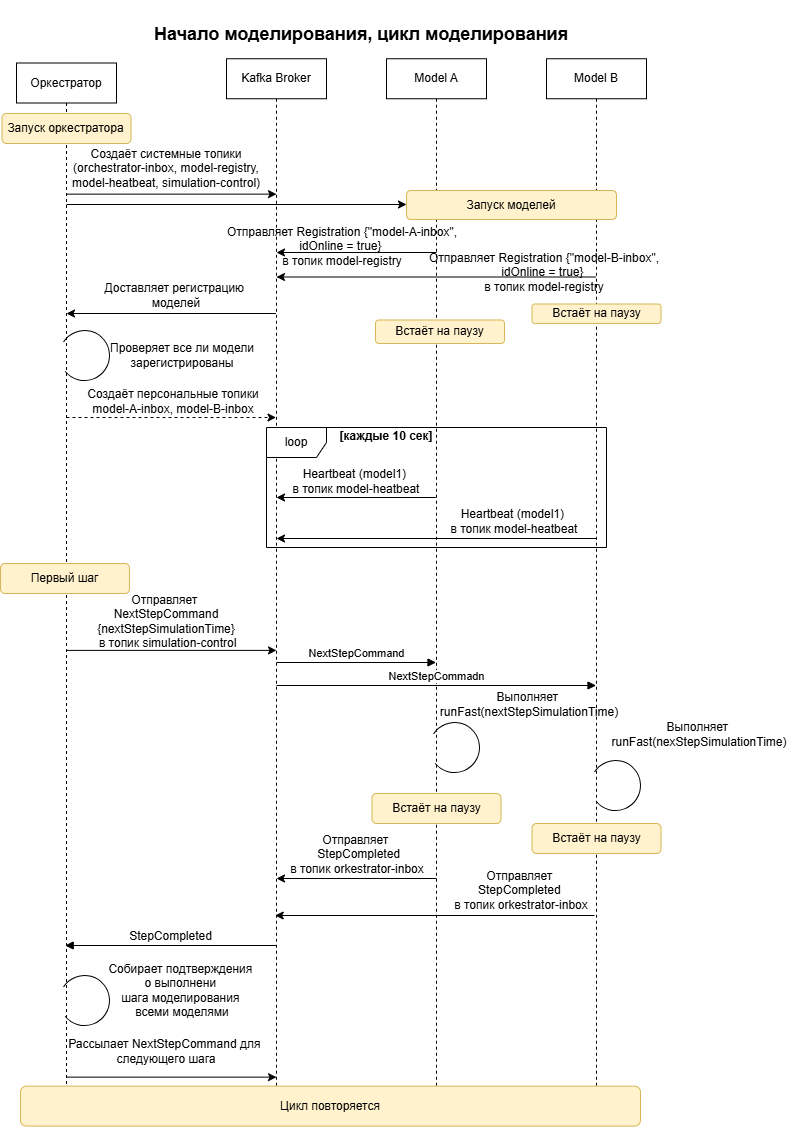

The diagram above was exported from draw.io. Its source (the exported page's mxGraphModel, read from the mxfile embedded in the PNG):
<mxGraphModel dx="749" dy="568" grid="1" gridSize="10" guides="1" tooltips="1" connect="1" arrows="1" fold="1" page="1" pageScale="1" pageWidth="827" pageHeight="1169" math="0" shadow="0">
  <root>
    <mxCell id="0" />
    <mxCell id="1" parent="0" />
    <mxCell id="S5_7cMvrpzju5E8HdfYD-1" parent="1" style="shape=umlLifeline;perimeter=lifelinePerimeter;whiteSpace=wrap;html=1;container=1;dropTarget=0;collapsible=0;recursiveResize=0;outlineConnect=0;portConstraint=eastwest;newEdgeStyle={&quot;curved&quot;:0,&quot;rounded&quot;:0};" value="Оркестратор" vertex="1">
      <mxGeometry height="1050.5" width="100" x="67" y="63.5" as="geometry" />
    </mxCell>
    <mxCell id="S5_7cMvrpzju5E8HdfYD-2" parent="1" style="shape=umlLifeline;perimeter=lifelinePerimeter;whiteSpace=wrap;html=1;container=1;dropTarget=0;collapsible=0;recursiveResize=0;outlineConnect=0;portConstraint=eastwest;newEdgeStyle={&quot;curved&quot;:0,&quot;rounded&quot;:0};" value="Kafka Broker" vertex="1">
      <mxGeometry height="1054.75" width="100" x="277" y="59.25" as="geometry" />
    </mxCell>
    <mxCell id="S5_7cMvrpzju5E8HdfYD-3" parent="1" style="shape=umlLifeline;perimeter=lifelinePerimeter;whiteSpace=wrap;html=1;container=1;dropTarget=0;collapsible=0;recursiveResize=0;outlineConnect=0;portConstraint=eastwest;newEdgeStyle={&quot;curved&quot;:0,&quot;rounded&quot;:0};" value="Model A" vertex="1">
      <mxGeometry height="1054.75" width="100" x="437" y="59.25" as="geometry" />
    </mxCell>
    <mxCell id="S5_7cMvrpzju5E8HdfYD-4" parent="1" style="shape=umlLifeline;perimeter=lifelinePerimeter;whiteSpace=wrap;html=1;container=1;dropTarget=0;collapsible=0;recursiveResize=0;outlineConnect=0;portConstraint=eastwest;newEdgeStyle={&quot;curved&quot;:0,&quot;rounded&quot;:0};" value="Model B" vertex="1">
      <mxGeometry height="1054.75" width="100" x="597" y="59.25" as="geometry" />
    </mxCell>
    <mxCell id="S5_7cMvrpzju5E8HdfYD-5" parent="1" style="rounded=1;whiteSpace=wrap;html=1;fillColor=#fff2cc;strokeColor=#d6b656;" value="Запуск оркестратора" vertex="1">
      <mxGeometry height="30" width="129" x="52.5" y="114" as="geometry" />
    </mxCell>
    <mxCell id="S5_7cMvrpzju5E8HdfYD-6" parent="1" style="rounded=1;whiteSpace=wrap;html=1;fillColor=#fff2cc;strokeColor=#d6b656;" value="Запуск моделей" vertex="1">
      <mxGeometry height="29" width="210" x="457" y="191" as="geometry" />
    </mxCell>
    <mxCell id="S5_7cMvrpzju5E8HdfYD-7" edge="1" parent="1" style="endArrow=classic;html=1;rounded=0;" value="">
      <mxGeometry height="50" relative="1" width="50" as="geometry">
        <mxPoint x="117.5" y="194.64" as="sourcePoint" />
        <mxPoint x="327" y="194.64" as="targetPoint" />
      </mxGeometry>
    </mxCell>
    <mxCell id="S5_7cMvrpzju5E8HdfYD-8" parent="1" style="text;html=1;whiteSpace=wrap;strokeColor=none;fillColor=none;align=center;verticalAlign=middle;rounded=0;" value="Создаёт системные топики (orchestrator-inbox, model-registry, model-heatbeat, simulation-control)" vertex="1">
      <mxGeometry height="30" width="200" x="117" y="154" as="geometry" />
    </mxCell>
    <mxCell id="S5_7cMvrpzju5E8HdfYD-9" edge="1" parent="1" style="endArrow=classic;html=1;rounded=0;entryX=0;entryY=0.5;entryDx=0;entryDy=0;" value="">
      <mxGeometry height="50" relative="1" width="50" as="geometry">
        <mxPoint x="117" y="205" as="sourcePoint" />
        <mxPoint x="457" y="205" as="targetPoint" />
      </mxGeometry>
    </mxCell>
    <mxCell id="S5_7cMvrpzju5E8HdfYD-10" edge="1" parent="1" style="endArrow=classic;html=1;rounded=0;" value="">
      <mxGeometry height="50" relative="1" width="50" as="geometry">
        <mxPoint x="487" y="253" as="sourcePoint" />
        <mxPoint x="326.97736842105246" y="252.99999999999977" as="targetPoint" />
      </mxGeometry>
    </mxCell>
    <mxCell id="S5_7cMvrpzju5E8HdfYD-11" parent="1" style="text;html=1;whiteSpace=wrap;strokeColor=none;fillColor=none;align=center;verticalAlign=middle;rounded=0;" value="Отправляет Registration {&quot;model-A-inbox&quot;, idOnline = true}&amp;nbsp;&lt;div&gt;в топик model-registry&lt;/div&gt;" vertex="1">
      <mxGeometry height="30" width="254" x="266" y="231.5" as="geometry" />
    </mxCell>
    <mxCell id="S5_7cMvrpzju5E8HdfYD-12" edge="1" parent="1" style="endArrow=classic;html=1;rounded=0;" value="">
      <mxGeometry height="50" relative="1" width="50" as="geometry">
        <mxPoint x="646.5" y="277.4999999999998" as="sourcePoint" />
        <mxPoint x="326.97736842105246" y="277.4999999999998" as="targetPoint" />
      </mxGeometry>
    </mxCell>
    <mxCell id="S5_7cMvrpzju5E8HdfYD-14" edge="1" parent="1" style="endArrow=classic;html=1;rounded=0;" value="">
      <mxGeometry height="50" relative="1" width="50" as="geometry">
        <mxPoint x="326.5" y="313.9999999999998" as="sourcePoint" />
        <mxPoint x="116.99736842105244" y="313.9999999999998" as="targetPoint" />
      </mxGeometry>
    </mxCell>
    <mxCell id="S5_7cMvrpzju5E8HdfYD-15" parent="1" style="text;html=1;whiteSpace=wrap;strokeColor=none;fillColor=none;align=center;verticalAlign=middle;rounded=0;" value="Доставляет регистрацию&amp;nbsp;&lt;div&gt;моделей&lt;/div&gt;" vertex="1">
      <mxGeometry height="30" width="200" x="127" y="281" as="geometry" />
    </mxCell>
    <mxCell id="S5_7cMvrpzju5E8HdfYD-16" parent="1" style="shape=mxgraph.basic.arc;html=1;startAngle=0.3;endAngle=0.1;endArrow=classic;endFill=1;rotation=-165;" value="" vertex="1">
      <mxGeometry height="50" width="50" x="110" y="331" as="geometry" />
    </mxCell>
    <mxCell id="S5_7cMvrpzju5E8HdfYD-17" parent="1" style="text;html=1;whiteSpace=wrap;strokeColor=none;fillColor=none;align=center;verticalAlign=middle;rounded=0;" value="Проверяет все ли модели зарегистрированы" vertex="1">
      <mxGeometry height="30" width="200" x="133" y="341" as="geometry" />
    </mxCell>
    <mxCell id="S5_7cMvrpzju5E8HdfYD-18" edge="1" parent="1" style="endArrow=classic;html=1;rounded=0;dashed=1;" value="">
      <mxGeometry height="50" relative="1" width="50" as="geometry">
        <mxPoint x="117" y="418" as="sourcePoint" />
        <mxPoint x="326.5" y="418" as="targetPoint" />
      </mxGeometry>
    </mxCell>
    <mxCell id="S5_7cMvrpzju5E8HdfYD-19" parent="1" style="text;html=1;whiteSpace=wrap;strokeColor=none;fillColor=none;align=center;verticalAlign=middle;rounded=0;" value="Создаёт персональные топики&lt;div&gt;model-A-inbox, model-B-inbox&lt;/div&gt;" vertex="1">
      <mxGeometry height="30" width="200" x="124" y="387" as="geometry" />
    </mxCell>
    <mxCell id="S5_7cMvrpzju5E8HdfYD-20" parent="1" style="shape=umlFrame;whiteSpace=wrap;html=1;pointerEvents=0;" value="loop" vertex="1">
      <mxGeometry height="120" width="340" x="317" y="428" as="geometry" />
    </mxCell>
    <mxCell id="S5_7cMvrpzju5E8HdfYD-21" edge="1" parent="1" style="endArrow=classic;html=1;rounded=0;" value="">
      <mxGeometry height="50" relative="1" width="50" as="geometry">
        <mxPoint x="486.2600000000002" y="497.9999999999998" as="sourcePoint" />
        <mxPoint x="326.99736842105244" y="497.9999999999998" as="targetPoint" />
      </mxGeometry>
    </mxCell>
    <mxCell id="S5_7cMvrpzju5E8HdfYD-22" parent="1" style="text;html=1;whiteSpace=wrap;strokeColor=none;fillColor=none;align=center;verticalAlign=middle;rounded=0;" value="Heartbeat (model1)&amp;nbsp;&lt;div&gt;в топик model-heatbeat&lt;/div&gt;" vertex="1">
      <mxGeometry height="30" width="180" x="317" y="467" as="geometry" />
    </mxCell>
    <mxCell id="S5_7cMvrpzju5E8HdfYD-23" edge="1" parent="1" style="endArrow=classic;html=1;rounded=0;" value="">
      <mxGeometry height="50" relative="1" width="50" as="geometry">
        <mxPoint x="646.5" y="538.9999999999998" as="sourcePoint" />
        <mxPoint x="326.99736842105244" y="538.9999999999998" as="targetPoint" />
      </mxGeometry>
    </mxCell>
    <mxCell id="S5_7cMvrpzju5E8HdfYD-24" parent="1" style="text;html=1;whiteSpace=wrap;strokeColor=none;fillColor=none;align=center;verticalAlign=middle;rounded=0;" value="Heartbeat (model1)&amp;nbsp;&lt;div&gt;в топик model-heatbeat&lt;/div&gt;" vertex="1">
      <mxGeometry height="30" width="180" x="475" y="507" as="geometry" />
    </mxCell>
    <mxCell id="S5_7cMvrpzju5E8HdfYD-25" parent="1" style="text;html=1;whiteSpace=wrap;strokeColor=none;fillColor=none;align=center;verticalAlign=middle;rounded=0;" value="&lt;b&gt;[каждые 10 сек]&lt;/b&gt;" vertex="1">
      <mxGeometry height="30" width="180" x="347" y="422" as="geometry" />
    </mxCell>
    <mxCell id="S5_7cMvrpzju5E8HdfYD-26" parent="1" style="rounded=1;whiteSpace=wrap;html=1;fillColor=#fff2cc;strokeColor=#d6b656;" value="Первый шаг" vertex="1">
      <mxGeometry height="30" width="129" x="51" y="564" as="geometry" />
    </mxCell>
    <mxCell id="S5_7cMvrpzju5E8HdfYD-27" parent="1" style="rounded=1;whiteSpace=wrap;html=1;fillColor=#fff2cc;strokeColor=#d6b656;" value="Встаёт на паузу" vertex="1">
      <mxGeometry height="23.5" width="129" x="426" y="320.5" as="geometry" />
    </mxCell>
    <mxCell id="S5_7cMvrpzju5E8HdfYD-28" parent="1" style="rounded=1;whiteSpace=wrap;html=1;fillColor=#fff2cc;strokeColor=#d6b656;" value="Встаёт на паузу" vertex="1">
      <mxGeometry height="19.5" width="129" x="582.5" y="304.5" as="geometry" />
    </mxCell>
    <mxCell id="S5_7cMvrpzju5E8HdfYD-29" edge="1" parent="1" style="endArrow=classic;html=1;rounded=0;" value="">
      <mxGeometry height="50" relative="1" width="50" as="geometry">
        <mxPoint x="117.5" y="650.8899999999999" as="sourcePoint" />
        <mxPoint x="327" y="650.8899999999999" as="targetPoint" />
      </mxGeometry>
    </mxCell>
    <mxCell id="S5_7cMvrpzju5E8HdfYD-30" parent="1" style="text;html=1;whiteSpace=wrap;strokeColor=none;fillColor=none;align=center;verticalAlign=middle;rounded=0;" value="Отправляет&amp;nbsp;&lt;div&gt;NextStepCommand {nextStepSimulationTime}&lt;div&gt;&amp;nbsp;в топик simulation-control&lt;/div&gt;&lt;/div&gt;" vertex="1">
      <mxGeometry height="30" width="200" x="117" y="607.25" as="geometry" />
    </mxCell>
    <mxCell id="S5_7cMvrpzju5E8HdfYD-31" edge="1" parent="1" style="html=1;verticalAlign=bottom;endArrow=block;curved=0;rounded=0;" value="NextStepCommand">
      <mxGeometry relative="1" width="80" as="geometry">
        <mxPoint x="327" y="663" as="sourcePoint" />
        <mxPoint x="486.5" y="663" as="targetPoint" />
      </mxGeometry>
    </mxCell>
    <mxCell id="S5_7cMvrpzju5E8HdfYD-32" edge="1" parent="1" style="html=1;verticalAlign=bottom;endArrow=block;curved=0;rounded=0;" value="NextStepCommadn">
      <mxGeometry relative="1" width="80" as="geometry">
        <mxPoint x="327" y="686" as="sourcePoint" />
        <mxPoint x="646.5" y="686" as="targetPoint" />
      </mxGeometry>
    </mxCell>
    <mxCell id="S5_7cMvrpzju5E8HdfYD-33" parent="1" style="shape=mxgraph.basic.arc;html=1;startAngle=0.3;endAngle=0.1;endArrow=classic;endFill=1;rotation=-165;" value="" vertex="1">
      <mxGeometry height="50" width="50" x="641" y="761" as="geometry" />
    </mxCell>
    <mxCell id="S5_7cMvrpzju5E8HdfYD-34" parent="1" style="text;html=1;whiteSpace=wrap;strokeColor=none;fillColor=none;align=center;verticalAlign=middle;rounded=0;" value="Выполняет&amp;nbsp;&lt;div&gt;runFast(nextStepSimulationTime)&lt;/div&gt;" vertex="1">
      <mxGeometry height="30" width="200" x="480" y="690" as="geometry" />
    </mxCell>
    <mxCell id="S5_7cMvrpzju5E8HdfYD-35" parent="1" style="text;html=1;whiteSpace=wrap;strokeColor=none;fillColor=none;align=center;verticalAlign=middle;rounded=0;" value="Выполняет&amp;nbsp;&lt;div&gt;runFast(nexStepSimulationTime)&lt;/div&gt;" vertex="1">
      <mxGeometry height="30" width="200" x="650" y="720" as="geometry" />
    </mxCell>
    <mxCell id="S5_7cMvrpzju5E8HdfYD-36" parent="1" style="shape=mxgraph.basic.arc;html=1;startAngle=0.3;endAngle=0.1;endArrow=classic;endFill=1;rotation=-165;" value="" vertex="1">
      <mxGeometry height="50" width="50" x="480" y="723" as="geometry" />
    </mxCell>
    <mxCell id="S5_7cMvrpzju5E8HdfYD-37" parent="1" style="rounded=1;whiteSpace=wrap;html=1;fillColor=#fff2cc;strokeColor=#d6b656;" value="Встаёт на паузу" vertex="1">
      <mxGeometry height="30" width="129" x="422.5" y="794" as="geometry" />
    </mxCell>
    <mxCell id="S5_7cMvrpzju5E8HdfYD-38" parent="1" style="rounded=1;whiteSpace=wrap;html=1;fillColor=#fff2cc;strokeColor=#d6b656;" value="Встаёт на паузу" vertex="1">
      <mxGeometry height="30" width="129" x="582.5" y="824" as="geometry" />
    </mxCell>
    <mxCell id="S5_7cMvrpzju5E8HdfYD-39" edge="1" parent="1" style="endArrow=classic;html=1;rounded=0;" value="">
      <mxGeometry height="50" relative="1" width="50" as="geometry">
        <mxPoint x="487" y="879" as="sourcePoint" />
        <mxPoint x="326.97736842105246" y="878.9999999999998" as="targetPoint" />
      </mxGeometry>
    </mxCell>
    <mxCell id="S5_7cMvrpzju5E8HdfYD-40" parent="1" style="text;html=1;whiteSpace=wrap;strokeColor=none;fillColor=none;align=center;verticalAlign=middle;rounded=0;" value="Отправляет&amp;nbsp;&lt;div&gt;&amp;nbsp;StepCompleted&lt;div&gt;в топик orkestrator-inbox&lt;/div&gt;&lt;/div&gt;" vertex="1">
      <mxGeometry height="30" width="200" x="308" y="840" as="geometry" />
    </mxCell>
    <mxCell id="S5_7cMvrpzju5E8HdfYD-41" edge="1" parent="1" style="endArrow=classic;html=1;rounded=0;" value="">
      <mxGeometry height="50" relative="1" width="50" as="geometry">
        <mxPoint x="645.0100000000002" y="916" as="sourcePoint" />
        <mxPoint x="325.681818181818" y="916" as="targetPoint" />
      </mxGeometry>
    </mxCell>
    <mxCell id="S5_7cMvrpzju5E8HdfYD-42" parent="1" style="text;html=1;whiteSpace=wrap;strokeColor=none;fillColor=none;align=center;verticalAlign=middle;rounded=0;" value="Отправляет&amp;nbsp;&lt;div&gt;StepCompleted&amp;nbsp;&lt;div&gt;в топик orkestrator-inbox&lt;/div&gt;&lt;/div&gt;" vertex="1">
      <mxGeometry height="30" width="200" x="472" y="876" as="geometry" />
    </mxCell>
    <mxCell id="S5_7cMvrpzju5E8HdfYD-43" edge="1" parent="1" style="html=1;verticalAlign=bottom;endArrow=block;curved=0;rounded=0;" value="&lt;font style=&quot;font-size: 12px;&quot;&gt;StepCompleted&lt;/font&gt;">
      <mxGeometry relative="1" width="80" as="geometry">
        <mxPoint x="327" y="946" as="sourcePoint" />
        <mxPoint x="115.68181818181824" y="946" as="targetPoint" />
      </mxGeometry>
    </mxCell>
    <mxCell id="S5_7cMvrpzju5E8HdfYD-44" parent="1" style="shape=mxgraph.basic.arc;html=1;startAngle=0.3;endAngle=0.1;endArrow=classic;endFill=1;rotation=-165;" value="" vertex="1">
      <mxGeometry height="50" width="50" x="110" y="976" as="geometry" />
    </mxCell>
    <mxCell id="S5_7cMvrpzju5E8HdfYD-45" parent="1" style="text;html=1;whiteSpace=wrap;strokeColor=none;fillColor=none;align=center;verticalAlign=middle;rounded=0;" value="Собирает подтверждения&amp;nbsp;&lt;div&gt;о выполнени&amp;nbsp;&lt;/div&gt;&lt;div&gt;шага моделирования&amp;nbsp;&lt;/div&gt;&lt;div&gt;всеми моделями&lt;/div&gt;" vertex="1">
      <mxGeometry height="30" width="200" x="133" y="976" as="geometry" />
    </mxCell>
    <mxCell id="S5_7cMvrpzju5E8HdfYD-46" edge="1" parent="1" style="endArrow=classic;html=1;rounded=0;" value="">
      <mxGeometry height="50" relative="1" width="50" as="geometry">
        <mxPoint x="117.5" y="1077.64" as="sourcePoint" />
        <mxPoint x="327" y="1077.64" as="targetPoint" />
      </mxGeometry>
    </mxCell>
    <mxCell id="S5_7cMvrpzju5E8HdfYD-47" parent="1" style="text;html=1;whiteSpace=wrap;strokeColor=none;fillColor=none;align=center;verticalAlign=middle;rounded=0;" value="Рассылает NextStepCommand для&amp;nbsp;&lt;div&gt;следующего шага&lt;/div&gt;" vertex="1">
      <mxGeometry height="30" width="200" x="117" y="1037" as="geometry" />
    </mxCell>
    <mxCell id="S5_7cMvrpzju5E8HdfYD-73" parent="1" style="text;whiteSpace=wrap;html=1;fontSize=17;" value="&lt;p class=&quot;MsoNormal&quot; align=&quot;center&quot; style=&quot;text-align:center&quot;&gt;&lt;span style=&quot;font-size: 18px;&quot;&gt;&lt;b&gt;Начало моделирования, цикл моделирования&lt;/b&gt;&lt;/span&gt;&lt;/p&gt;" vertex="1">
      <mxGeometry height="80" width="438" x="203" y="1" as="geometry" />
    </mxCell>
    <mxCell id="WYPbQcPJyBZa5BTJOisE-221" parent="1" style="rounded=1;whiteSpace=wrap;html=1;fillColor=#fff2cc;strokeColor=#d6b656;" value="Цикл повторяется" vertex="1">
      <mxGeometry height="40" width="620" x="71" y="1086.62" as="geometry" />
    </mxCell>
    <mxCell id="Vta9_x7Rqfk_UnzfSl3I-1" parent="1" style="text;html=1;whiteSpace=wrap;strokeColor=none;fillColor=none;align=center;verticalAlign=middle;rounded=0;" value="Отправляет Registration {&quot;model-B-inbox&quot;, idOnline = true}&amp;nbsp;&lt;div&gt;в топик model-registry&lt;/div&gt;" vertex="1">
      <mxGeometry height="30" width="240" x="475" y="258" as="geometry" />
    </mxCell>
  </root>
</mxGraphModel>